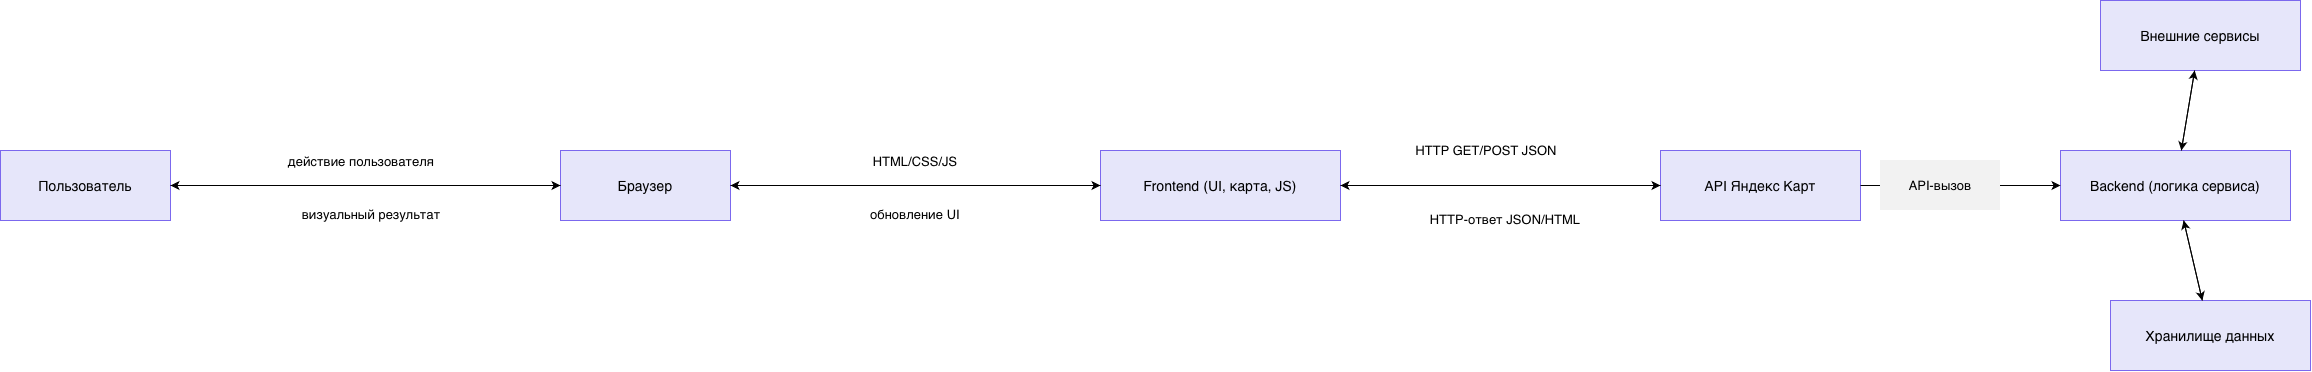

The diagram above was exported from draw.io. Its source (the exported page's mxGraphModel, read from the mxfile embedded in the PNG):
<mxGraphModel dx="964" dy="671" grid="0" gridSize="10" guides="1" tooltips="1" connect="1" arrows="1" fold="1" page="1" pageScale="1" pageWidth="827" pageHeight="1169" math="0" shadow="0">
  <root>
    <mxCell id="0" />
    <mxCell id="1" parent="0" />
    <mxCell id="user" parent="1" style="rounded=0;whiteSpace=wrap;html=1;fillColor=#E6E6FA;strokeColor=#7B68EE;fontSize=14;" value="Пользователь" vertex="1">
      <mxGeometry height="70" width="170" x="40" y="180" as="geometry" />
    </mxCell>
    <mxCell id="browser" parent="1" style="rounded=0;whiteSpace=wrap;html=1;fillColor=#E6E6FA;strokeColor=#7B68EE;fontSize=14;" value="Браузер" vertex="1">
      <mxGeometry height="70" width="170" x="600" y="180" as="geometry" />
    </mxCell>
    <mxCell id="frontend" parent="1" style="rounded=0;whiteSpace=wrap;html=1;fillColor=#E6E6FA;strokeColor=#7B68EE;fontSize=14;" value="Frontend (UI, карта, JS)" vertex="1">
      <mxGeometry height="70" width="240" x="1140" y="180" as="geometry" />
    </mxCell>
    <mxCell id="api" parent="1" style="rounded=0;whiteSpace=wrap;html=1;fillColor=#E6E6FA;strokeColor=#7B68EE;fontSize=14;" value="API Яндекс Карт" vertex="1">
      <mxGeometry height="70" width="200" x="1700" y="180" as="geometry" />
    </mxCell>
    <mxCell id="backend" parent="1" style="rounded=0;whiteSpace=wrap;html=1;fillColor=#E6E6FA;strokeColor=#7B68EE;fontSize=14;" value="Backend (логика сервиса)" vertex="1">
      <mxGeometry height="70" width="230" x="2100" y="180" as="geometry" />
    </mxCell>
    <mxCell id="ext" parent="1" style="rounded=0;whiteSpace=wrap;html=1;fillColor=#E6E6FA;strokeColor=#7B68EE;fontSize=14;" value="Внешние сервисы" vertex="1">
      <mxGeometry height="70" width="200" x="2140" y="30" as="geometry" />
    </mxCell>
    <mxCell id="db" parent="1" style="rounded=0;whiteSpace=wrap;html=1;fillColor=#E6E6FA;strokeColor=#7B68EE;fontSize=14;" value="Хранилище данных" vertex="1">
      <mxGeometry height="70" width="200" x="2150" y="330" as="geometry" />
    </mxCell>
    <mxCell id="e1" edge="1" parent="1" source="user" style="endArrow=classic;html=1;" target="browser">
      <mxGeometry relative="1" as="geometry" />
    </mxCell>
    <mxCell id="e2" edge="1" parent="1" source="browser" style="endArrow=classic;html=1;" target="user">
      <mxGeometry relative="1" as="geometry" />
    </mxCell>
    <mxCell id="e3" edge="1" parent="1" source="browser" style="endArrow=classic;html=1;" target="frontend">
      <mxGeometry relative="1" as="geometry" />
    </mxCell>
    <mxCell id="e4" edge="1" parent="1" source="frontend" style="endArrow=classic;html=1;" target="browser">
      <mxGeometry relative="1" as="geometry" />
    </mxCell>
    <mxCell id="e5" edge="1" parent="1" source="frontend" style="endArrow=classic;html=1;" target="api">
      <mxGeometry relative="1" as="geometry" />
    </mxCell>
    <mxCell id="e6" edge="1" parent="1" source="api" style="endArrow=classic;html=1;" target="frontend">
      <mxGeometry relative="1" as="geometry" />
    </mxCell>
    <mxCell id="e7" edge="1" parent="1" source="api" style="endArrow=classic;html=1;" target="backend">
      <mxGeometry relative="1" as="geometry" />
    </mxCell>
    <mxCell id="e8" edge="1" parent="1" source="backend" style="endArrow=classic;html=1;" target="ext">
      <mxGeometry relative="1" as="geometry" />
    </mxCell>
    <mxCell id="e9" edge="1" parent="1" source="ext" style="endArrow=classic;html=1;" target="backend">
      <mxGeometry relative="1" as="geometry" />
    </mxCell>
    <mxCell id="e10" edge="1" parent="1" source="backend" style="endArrow=classic;html=1;" target="db">
      <mxGeometry relative="1" as="geometry" />
    </mxCell>
    <mxCell id="e11" edge="1" parent="1" source="db" style="endArrow=classic;html=1;" target="backend">
      <mxGeometry relative="1" as="geometry" />
    </mxCell>
    <mxCell id="l1" parent="1" style="rounded=0;whiteSpace=wrap;html=1;fillColor=none;strokeColor=none;fontSize=13;align=center;" value="действие пользователя" vertex="1">
      <mxGeometry height="50" width="230" x="286" y="166" as="geometry" />
    </mxCell>
    <mxCell id="l2" parent="1" style="rounded=0;whiteSpace=wrap;html=1;fillColor=none;strokeColor=none;fontSize=13;align=center;" value="визуальный результат" vertex="1">
      <mxGeometry height="50" width="210" x="306" y="219" as="geometry" />
    </mxCell>
    <mxCell id="l3" parent="1" style="rounded=0;whiteSpace=wrap;html=1;fillColor=none;strokeColor=none;fontSize=13;align=center;" value="HTML/CSS/JS" vertex="1">
      <mxGeometry height="50" width="160" x="875" y="166" as="geometry" />
    </mxCell>
    <mxCell id="l4" parent="1" style="rounded=0;whiteSpace=wrap;html=1;fillColor=none;strokeColor=none;fontSize=13;align=center;" value="обновление UI" vertex="1">
      <mxGeometry height="50" width="150" x="880" y="219" as="geometry" />
    </mxCell>
    <mxCell id="l5" parent="1" style="rounded=0;whiteSpace=wrap;html=1;fillColor=none;strokeColor=none;fontSize=13;align=center;" value="HTTP GET/POST JSON" vertex="1">
      <mxGeometry height="50" width="200" x="1426" y="155" as="geometry" />
    </mxCell>
    <mxCell id="l6" parent="1" style="rounded=0;whiteSpace=wrap;html=1;fillColor=none;strokeColor=none;fontSize=13;align=center;" value="HTTP-ответ JSON/HTML" vertex="1">
      <mxGeometry height="50" width="210" x="1440" y="224" as="geometry" />
    </mxCell>
    <mxCell id="l7" parent="1" style="rounded=0;whiteSpace=wrap;html=1;fillColor=#F2F2F2;strokeColor=none;fontSize=13;align=center;" value="API-вызов" vertex="1">
      <mxGeometry height="50" width="120" x="1920" y="190" as="geometry" />
    </mxCell>
  </root>
</mxGraphModel>